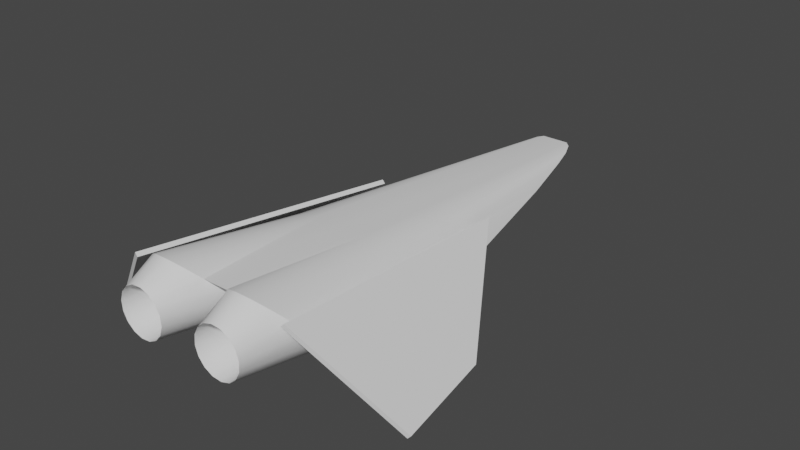 # Source: test_ship_model.blend  (saved by Blender 3.2.14; exported with 4.5.12 LTS)
import bpy
from mathutils import Matrix  # noqa: F401  (used for matrix-valued properties, if any)

bpy.ops.wm.read_factory_settings(use_empty=True)
scene = bpy.context.scene
scene.name = 'Scene'

# ---- world
world_world = bpy.data.worlds.new('World'); scene.world = world_world
world_world.use_nodes = True; world_world.node_tree.nodes.clear()
_N = world_world.node_tree.nodes; _L = world_world.node_tree.links
n0 = _N.new('ShaderNodeOutputWorld'); n0.name = 'World Output'; n0.location = (300, 300)
n1 = _N.new('ShaderNodeBackground'); n1.name = 'Background'; n1.location = (10, 300)
n1.inputs[0].default_value = (0.05088, 0.05088, 0.05088, 1.0)
_L.new(n1.outputs[0], n0.inputs[0])
n0.is_active_output = True
world_world.color = (0.05088, 0.05088, 0.05088)
world_world.use_sun_shadow = False
world_world.sun_shadow_jitter_overblur = 0.0

# ---- meshes
me_cube = bpy.data.meshes.new('Cube')
me_cube.from_pydata([(2.043, -0.4934, -0.1728), (1.809, 0.8094, -0.1792), (0.7811, 2.419, 0.5017), (1.03, -1.024, 0.8655), (1.772, 0.8026, -0.2186), (2.006, -0.5002, -0.2123), (0.9931, -1.031, 0.8261), (0.7443, 2.413, 0.4623), (0.3997, -0.2012, 0.08326), (0.4472, -1.392, 0.2478), (0.2373, -0.2803, 0.1672), (0.3442, -1.392, 0.3011), (0.1194, -0.4119, 0.3069), (0.2694, -1.392, 0.3897), (0.06398, -0.576, 0.4811), (0.2342, -1.392, 0.5002), (0.0794, -0.7476, 0.6632), (0.244, -1.392, 0.6157), (0.1633, -0.9006, 0.8256), (0.2972, -1.392, 0.7187), (0.303, -1.012, 0.9435), (0.3858, -1.392, 0.7935), (0.4772, -1.064, 0.9989), (0.4963, -1.392, 0.8287), (0.6593, -1.049, 0.9835), (0.6119, -1.392, 0.8189), (0.8217, -0.9704, 0.8996), (0.7149, -1.392, 0.7657), (0.9396, -0.8387, 0.7599), (0.7897, -1.392, 0.6771), (0.9951, -0.6746, 0.5857), (0.8248, -1.392, 0.5666), (0.9797, -0.503, 0.4036), (0.8151, -1.392, 0.451), (0.8957, -0.35, 0.2412), (0.7618, -1.392, 0.348), (0.756, -0.2389, 0.1233), (0.6732, -1.392, 0.2732), (0.5819, -0.1866, 0.06784), (0.5627, -1.392, 0.2381), (0.3774, -0.8964, 0.3427), (0.4619, -0.8964, 0.299), (0.316, -0.8964, 0.4154), (0.2871, -0.8964, 0.5061), (0.2952, -0.8964, 0.601), (0.3389, -0.8964, 0.6855), (0.4116, -0.8964, 0.7469), (0.5023, -0.8964, 0.7758), (0.5971, -0.8964, 0.7678), (0.6817, -0.8964, 0.724), (0.743, -0.8964, 0.6513), (0.7719, -0.8964, 0.5606), (0.7639, -0.8964, 0.4658), (0.7202, -0.8964, 0.3813), (0.6475, -0.8964, 0.3199), (0.5568, -0.8964, 0.291), (1.129, 0.8807, 0.1376), (0.0, 0.8807, 0.7591), (0.7692, 0.8807, 0.5844), (0.6586, 0.8807, 0.6748), (0.3415, 0.8807, 0.7595), (0.0, 0.8807, 0.1376), (0.0, -0.2803, 0.1672), (0.0, -0.4119, 0.3069), (0.0, -0.576, 0.4811), (0.0, -0.7476, 0.6632), (0.0, -0.9006, 0.8256), (0.0, -0.2012, 0.08326), (0.4972, 0.8807, 0.7431), (0.4386, 3.921, 0.177), (0.349, 4.543, 0.3088), (0.0, 3.921, 0.177), (0.0, 4.997, 0.4049), (0.3013, 4.785, 0.3601), (0.1761, 4.997, 0.4049), (0.2429, 4.939, 0.3928)], [], [(1, 2, 3, 0), (4, 5, 6, 7), (0, 3, 6, 5), (3, 2, 7, 6), (2, 1, 4, 7), (1, 0, 5, 4), (8, 9, 11, 10), (10, 11, 13, 12), (12, 13, 15, 14), (14, 15, 17, 16), (16, 17, 19, 18), (18, 19, 21, 20), (20, 21, 23, 22), (22, 23, 25, 24), (24, 25, 27, 26), (26, 27, 29, 28), (28, 29, 31, 30), (30, 31, 33, 32), (32, 33, 35, 34), (34, 35, 37, 36), (19, 17, 44, 45), (36, 37, 39, 38), (38, 39, 9, 8), (40, 41, 55, 54, 53, 52, 51, 50, 49, 48, 47, 46, 45, 44, 43, 42), (29, 27, 49, 50), (39, 37, 54, 55), (15, 13, 42, 43), (25, 23, 47, 48), (11, 9, 41, 40), (35, 33, 52, 53), (21, 19, 45, 46), (31, 29, 50, 51), (9, 39, 55, 41), (17, 15, 43, 44), (27, 25, 48, 49), (37, 35, 53, 54), (13, 11, 40, 42), (23, 21, 46, 47), (33, 31, 51, 52), (74, 72, 57, 60), (24, 26, 59, 68), (69, 70, 58, 56), (10, 12, 63, 62), (16, 18, 66, 65), (12, 14, 64, 63), (14, 16, 65, 64), (8, 10, 62, 67), (57, 66, 18, 60), (60, 22, 24, 68), (59, 26, 28, 58), (30, 56, 58, 28), (56, 30, 32), (56, 8, 67, 61), (8, 56, 38), (38, 56, 36), (36, 56, 34), (34, 56, 32), (61, 71, 69, 56), (59, 73, 75, 68), (68, 75, 74, 60), (58, 70, 73, 59), (60, 18, 20), (22, 60, 20), (71, 72, 74, 75, 73, 70, 69)])
me_cube.polygons.foreach_set('use_smooth', [True] * 64)
_k = set([(0, 1), (0, 3), (0, 5), (1, 2), (1, 4), (2, 3), (2, 7), (3, 6), (4, 5), (4, 7), (5, 6), (6, 7), (8, 10), (8, 38), (8, 56), (8, 67), (9, 11), (9, 39), (10, 12), (11, 13), (12, 14), (13, 15), (14, 16), (15, 17), (16, 18), (17, 19), (18, 20), (18, 60), (18, 66), (19, 21), (20, 22), (21, 23), (22, 24), (23, 25), (24, 26), (25, 27), (26, 28), (27, 29), (28, 30), (29, 31), (30, 32), (31, 33), (32, 34), (33, 35), (34, 36), (35, 37), (36, 38), (37, 39), (40, 41), (40, 42), (41, 55), (42, 43), (43, 44), (44, 45), (45, 46), (46, 47), (47, 48), (48, 49), (49, 50), (50, 51), (51, 52), (52, 53), (53, 54), (54, 55), (56, 69), (69, 70), (69, 71), (70, 73), (72, 74), (73, 75), (74, 75)])
me_cube.attributes.new('sharp_edge', 'BOOLEAN', 'EDGE').data.foreach_set('value', [ (min(e.vertices), max(e.vertices)) in _k for e in me_cube.edges])
_uv = me_cube.uv_layers.new(name='UVMap')
_uv.uv.foreach_set('vector', [0.0, 0.0, 0.0, 0.4235, 0.0, 1.0, 0.0, 0.0, 0.0, 0.0, 0.0, 0.0, 0.0, 1.0, 0.0, 0.4235, 0.0, 0.0, 0.0, 1.0, 0.0, 1.0, 0.0, 0.0, 0.0, 1.0, 0.0, 0.4235, 0.0, 0.4235, 0.0, 1.0, 0.0, 0.4235, 0.0, 0.0, 0.0, 0.0, 0.0, 0.4235, 0.0, 0.0, 0.0, 0.0, 0.0, 0.0, 0.0, 0.0, 1.0, 0.5, 1.0, 1.0, 0.9375, 1.0, 0.9375, 0.5, 0.9375, 0.5, 0.9375, 1.0, 0.875, 1.0, 0.875, 0.5, 0.875, 0.5, 0.875, 1.0, 0.8125, 1.0, 0.8125, 0.5, 0.8125, 0.5, 0.8125, 1.0, 0.75, 1.0, 0.75, 0.5, 0.75, 0.5, 0.75, 1.0, 0.6875, 1.0, 0.6875, 0.5, 0.6875, 0.5, 0.6875, 1.0, 0.625, 1.0, 0.625, 0.5, 0.625, 0.5, 0.625, 1.0, 0.5625, 1.0, 0.5625, 0.5, 0.5625, 0.5, 0.5625, 1.0, 0.5, 1.0, 0.5, 0.5, 0.5, 0.5, 0.5, 1.0, 0.4375, 1.0, 0.4375, 0.5, 0.4375, 0.5, 0.4375, 1.0, 0.375, 1.0, 0.375, 0.5, 0.375, 0.5, 0.375, 1.0, 0.3125, 1.0, 0.3125, 0.5, 0.3125, 0.5, 0.3125, 1.0, 0.25, 1.0, 0.25, 0.5, 0.25, 0.5, 0.25, 1.0, 0.1875, 1.0, 0.1875, 0.5, 0.1875, 0.5, 0.1875, 1.0, 0.125, 1.0, 0.125, 0.5, 0.6875, 1.0, 0.75, 1.0, 0.75, 1.0, 0.6875, 1.0, 0.125, 0.5, 0.125, 1.0, 0.0625, 1.0, 0.0625, 0.5, 0.0625, 0.5, 0.0625, 1.0, 0.0, 1.0, 0.0, 0.5, 0.3418, 0.4717, 0.25, 0.49, 0.1582, 0.4717, 0.08029, 0.4197, 0.02827, 0.3418, 0.01, 0.25, 0.02827, 0.1582, 0.08029, 0.08029, 0.1582, 0.02827, 0.25, 0.01, 0.3418, 0.02827, 0.4197, 0.08029, 0.4717, 0.1582, 0.49, 0.25, 0.4717, 0.3418, 0.4197, 0.4197, 0.375, 1.0, 0.4375, 1.0, 0.4375, 1.0, 0.375, 1.0, 0.0625, 1.0, 0.125, 1.0, 0.125, 1.0, 0.0625, 1.0, 0.8125, 1.0, 0.875, 1.0, 0.875, 1.0, 0.8125, 1.0, 0.5, 1.0, 0.5625, 1.0, 0.5625, 1.0, 0.5, 1.0, 0.9375, 1.0, 1.0, 1.0, 1.0, 1.0, 0.9375, 1.0, 0.1875, 1.0, 0.25, 1.0, 0.25, 1.0, 0.1875, 1.0, 0.625, 1.0, 0.6875, 1.0, 0.6875, 1.0, 0.625, 1.0, 0.3125, 1.0, 0.375, 1.0, 0.375, 1.0, 0.3125, 1.0, 0.0, 1.0, 0.0625, 1.0, 0.0625, 1.0, 0.0, 1.0, 0.75, 1.0, 0.8125, 1.0, 0.8125, 1.0, 0.75, 1.0, 0.4375, 1.0, 0.5, 1.0, 0.5, 1.0, 0.4375, 1.0, 0.125, 1.0, 0.1875, 1.0, 0.1875, 1.0, 0.125, 1.0, 0.875, 1.0, 0.9375, 1.0, 0.9375, 1.0, 0.875, 1.0, 0.5625, 1.0, 0.625, 1.0, 0.625, 1.0, 0.5625, 1.0, 0.25, 1.0, 0.3125, 1.0, 0.3125, 1.0, 0.25, 1.0, 0.3056, 0.25, 1.0, 0.25, 1.0, 0.5, 0.348, 0.5, 0.5, 0.5, 0.4375, 0.5, 0.01585, 0.4947, 0.1819, 0.4973, 0.0, 0.0, 0.0, 0.1671, 0.0, 0.3343, 0.0, 0.0, 0.9375, 0.5, 0.875, 0.5, 0.875, 0.5, 0.9375, 0.5, 0.75, 0.5, 0.6875, 0.5, 0.6875, 0.5, 0.75, 0.5, 0.875, 0.5, 0.8125, 0.5, 0.8125, 0.5, 0.875, 0.5, 0.8125, 0.5, 0.75, 0.5, 0.75, 0.5, 0.8125, 0.5, 1.0, 0.5, 0.9375, 0.5, 0.9375, 0.5, 1.0, 0.5, 1.0, 0.5, 0.6875, 0.5, 0.6875, 0.5, 0.348, 0.5, 0.348, 0.5, 0.5625, 0.5, 0.5, 0.5, 0.1819, 0.4973, 0.01585, 0.4947, 0.4375, 0.5, 0.375, 0.5, 0.0, 0.3343, 0.3125, 0.5, 0.0, 0.0, 0.0, 0.3343, 0.375, 0.5, 0.0, 0.0, 0.3125, 0.5, 0.25, 0.5, 0.5, 0.0, 1.0, 0.5, 1.0, 0.5, 1.0, 0.0, 1.0, 0.5, 0.25, 0.0, 0.0625, 0.5, 0.0625, 0.5, 0.125, 0.0, 0.125, 0.5, 0.125, 0.5, 0.0625, 0.0, 0.1875, 0.5, 0.1875, 0.5, 0.0, 0.0, 0.25, 0.5, 1.0, 0.0, 1.0, 0.0, 0.5, 0.0, 0.5, 0.0, 0.01585, 0.4947, 0.07922, 0.2474, 0.1924, 0.2487, 0.1819, 0.4973, 0.1819, 0.4973, 0.1924, 0.2487, 0.3056, 0.25, 0.348, 0.5, 0.0, 0.3343, 0.0, 0.1671, 0.01891, 0.2475, 0.01585, 0.4947, 0.348, 0.5, 0.6875, 0.5, 0.625, 0.5, 0.5625, 0.5, 0.348, 0.5, 0.625, 0.5, 1.0, 0.0, 1.0, 0.25, 0.3056, 0.25, 0.1924, 0.2487, 0.07922, 0.2474, 0.0, 0.1671, 0.0, 0.0])
me_cube.update()
me_cube.normals_split_custom_set([tuple(v) for v in zip(*[iter([0.6771, 0.1254, 0.7251, 0.6771, 0.1254, 0.7251, 0.6771, 0.1254, 0.7251, 0.6771, 0.1254, 0.7251, -0.6771, -0.1254, -0.7251, -0.6771, -0.1254, -0.7251, -0.6771, -0.1254, -0.7251, -0.6771, -0.1254, -0.7251, 0.3335, -0.9307, -0.1504, 0.3335, -0.9307, -0.1504, 0.3335, -0.9307, -0.1504, 0.3335, -0.9307, -0.1504, -0.7324, 0.01898, 0.6806, -0.7324, 0.01898, 0.6806, -0.7324, 0.01898, 0.6806, -0.7324, 0.01898, 0.6806, 0.5336, 0.5949, -0.6011, 0.5336, 0.5949, -0.6011, 0.5336, 0.5949, -0.6011, 0.5336, 0.5949, -0.6011, 0.7143, 0.1249, -0.6886, 0.7143, 0.1249, -0.6886, 0.7143, 0.1249, -0.6886, 0.7143, 0.1249, -0.6886, -0.2218, -0.1433, -0.9645, -0.2525, -0.1439, -0.9568, -0.573, -0.1537, -0.805, -0.52, -0.1509, -0.8407, -0.52, -0.1509, -0.8407, -0.573, -0.1537, -0.805, -0.8175, -0.1734, -0.5492, -0.7708, -0.1672, -0.6147, -0.7708, -0.1672, -0.6147, -0.8175, -0.1734, -0.5492, -0.9528, -0.206, -0.2228, -0.9318, -0.1958, -0.3055, -0.9318, -0.1958, -0.3055, -0.9528, -0.206, -0.2228, -0.9575, -0.256, 0.1333, -0.9689, -0.2418, 0.05211, -0.9689, -0.2418, 0.05211, -0.9575, -0.256, 0.1333, -0.8187, -0.3249, 0.4734, -0.8563, -0.3098, 0.4133, -0.8563, -0.3098, 0.4133, -0.8187, -0.3249, 0.4734, -0.5331, -0.4011, 0.7449, -0.5744, -0.3922, 0.7185, -0.5744, -0.3922, 0.7185, -0.5331, -0.4011, 0.7449, -0.127, -0.4493, 0.8843, -0.1392, -0.4487, 0.8828, -0.1392, -0.4487, 0.8828, -0.127, -0.4493, 0.8843, 0.3121, -0.4349, 0.8446, 0.3405, -0.4314, 0.8354, 0.3405, -0.4314, 0.8354, 0.3121, -0.4349, 0.8446, 0.6733, -0.3692, 0.6405, 0.7169, -0.3567, 0.599, 0.7169, -0.3567, 0.599, 0.6733, -0.3692, 0.6405, 0.8965, -0.2932, 0.3323, 0.9245, -0.2778, 0.2609, 0.9245, -0.2778, 0.2609, 0.8965, -0.2932, 0.3323, 0.9725, -0.2321, -0.02059, 0.97, -0.2195, -0.1049, 0.97, -0.2195, -0.1049, 0.9725, -0.2321, -0.02059, 0.9097, -0.1901, -0.3693, 0.8761, -0.1817, -0.4467, 0.8761, -0.1817, -0.4467, 0.9097, -0.1901, -0.3693, 0.7241, -0.1636, -0.67, 0.6717, -0.1589, -0.7236, 0.6717, -0.1589, -0.7236, 0.7241, -0.1636, -0.67, 0.4422, -0.1484, -0.8845, 0.3952, -0.1468, -0.9068, 0.7772, -0.1069, -0.6201, 0.9553, -0.1069, -0.2755, 0.9553, -0.1069, -0.2755, 0.7772, -0.1069, -0.6201, 0.3952, -0.1468, -0.9068, 0.4422, -0.1484, -0.8845, 0.1016, -0.1422, -0.9846, 0.08866, -0.1421, -0.9859, 0.08866, -0.1421, -0.9859, 0.1016, -0.1422, -0.9846, -0.2525, -0.1439, -0.9568, -0.2218, -0.1433, -0.9645, -2.883e-07, -1.0, 1.432e-07, -2.883e-07, -1.0, 1.432e-07, -2.883e-07, -1.0, 1.432e-07, -2.883e-07, -1.0, 1.432e-07, -2.883e-07, -1.0, 1.432e-07, -2.883e-07, -1.0, 1.432e-07, -2.883e-07, -1.0, 1.432e-07, -2.883e-07, -1.0, 1.432e-07, -2.883e-07, -1.0, 1.432e-07, -2.883e-07, -1.0, 1.432e-07, -2.883e-07, -1.0, 1.432e-07, -2.883e-07, -1.0, 1.432e-07, -2.883e-07, -1.0, 1.432e-07, -2.883e-07, -1.0, 1.432e-07, -2.883e-07, -1.0, 1.432e-07, -2.883e-07, -1.0, 1.432e-07, -0.8703, -0.1069, -0.4807, -0.6201, -0.1069, -0.7772, -0.6201, -0.1069, -0.7772, -0.8703, -0.1069, -0.4807, -0.1111, -0.1069, 0.988, -0.4807, -0.1069, 0.8703, -0.4807, -0.1069, 0.8703, -0.1111, -0.1069, 0.988, 0.988, -0.1069, 0.1111, 0.8703, -0.1069, 0.4807, 0.8703, -0.1069, 0.4807, 0.988, -0.1069, 0.1111, -0.2755, -0.1069, -0.9553, 0.1111, -0.1069, -0.988, 0.1111, -0.1069, -0.988, -0.2755, -0.1069, -0.9553, 0.6201, -0.1069, 0.7772, 0.2755, -0.1069, 0.9553, 0.2755, -0.1069, 0.9553, 0.6201, -0.1069, 0.7772, -0.7772, -0.1069, 0.6201, -0.9553, -0.1069, 0.2755, -0.9553, -0.1069, 0.2755, -0.7772, -0.1069, 0.6201, 0.4807, -0.1069, -0.8703, 0.7772, -0.1069, -0.6201, 0.7772, -0.1069, -0.6201, 0.4807, -0.1069, -0.8703, -0.988, -0.1069, -0.1111, -0.8703, -0.1069, -0.4807, -0.8703, -0.1069, -0.4807, -0.988, -0.1069, -0.1111, 0.2755, -0.1069, 0.9553, -0.1111, -0.1069, 0.988, -0.1111, -0.1069, 0.988, 0.2755, -0.1069, 0.9553, 0.9553, -0.1069, -0.2755, 0.988, -0.1069, 0.1111, 0.988, -0.1069, 0.1111, 0.9553, -0.1069, -0.2755, -0.6201, -0.1069, -0.7772, -0.2755, -0.1069, -0.9553, -0.2755, -0.1069, -0.9553, -0.6201, -0.1069, -0.7772, -0.4807, -0.1069, 0.8703, -0.7772, -0.1069, 0.6201, -0.7772, -0.1069, 0.6201, -0.4807, -0.1069, 0.8703, 0.8703, -0.1069, 0.4807, 0.6201, -0.1069, 0.7772, 0.6201, -0.1069, 0.7772, 0.8703, -0.1069, 0.4807, 0.1111, -0.1069, -0.988, 0.4807, -0.1069, -0.8703, 0.4807, -0.1069, -0.8703, 0.1111, -0.1069, -0.988, -0.9553, -0.1069, 0.2755, -0.988, -0.1069, -0.1111, -0.988, -0.1069, -0.1111, -0.9553, -0.1069, 0.2755, 0.05152, 0.08836, 0.9948, -0.0009647, 0.08577, 0.9963, -0.0008764, 0.0615, 0.9981, 0.04571, 0.08743, 0.9951, 0.2207, 0.1378, 0.9656, 0.4827, 0.1467, 0.8634, 0.5834, 0.1343, 0.801, 0.2802, 0.1211, 0.9523, 0.8552, 0.1591, 0.4933, 0.7722, 0.1308, 0.6218, 0.7776, 0.1384, 0.6134, 0.9335, 0.1127, 0.3404, -2.588e-07, -0.7278, -0.6858, -2.981e-07, -0.7278, -0.6858, -3.057e-07, -0.7278, -0.6858, -2.628e-07, -0.7278, -0.6858, -1.544e-07, -0.7278, -0.6858, -2.752e-07, -0.7278, -0.6858, -2.752e-07, -0.7278, -0.6858, -1.376e-07, -0.7278, -0.6858, -2.981e-07, -0.7278, -0.6858, -1.78e-07, -0.7278, -0.6858, -1.697e-07, -0.7278, -0.6858, -3.057e-07, -0.7278, -0.6858, -1.78e-07, -0.7278, -0.6858, -1.544e-07, -0.7278, -0.6858, -1.376e-07, -0.7278, -0.6858, -1.697e-07, -0.7278, -0.6858, -2.535e-07, -0.7278, -0.6858, -2.588e-07, -0.7278, -0.6858, -2.628e-07, -0.7278, -0.6858, -2.535e-07, -0.7278, -0.6858, -0.0008764, 0.0615, 0.9981, -0.0007877, 0.03719, 0.9993, -0.0007877, 0.03719, 0.9993, 0.04571, 0.08743, 0.9951, 0.04571, 0.08743, 0.9951, -0.07099, 0.1177, 0.9905, 0.2207, 0.1378, 0.9656, 0.2802, 0.1211, 0.9523, 0.5834, 0.1343, 0.801, 0.4827, 0.1467, 0.8634, 0.7026, 0.1382, 0.6981, 0.7776, 0.1384, 0.6134, 0.8854, 0.07582, 0.4587, 0.9335, 0.1127, 0.3404, 0.7776, 0.1384, 0.6134, 0.7026, 0.1382, 0.6981, 0.9335, 0.1127, 0.3404, 0.8854, 0.07582, 0.4587, 0.9364, -0.161, -0.312, 7.896e-09, 0.02862, -0.9996, 3.6e-08, 0.05018, -0.9987, 3.6e-08, 0.05018, -0.9987, 1.175e-08, 0.03158, -0.9995, -0.09265, 0.1122, -0.9894, 0.9335, 0.1127, 0.3404, 0.05576, 0.03664, -0.9978, 0.05576, 0.03664, -0.9978, 0.9335, 0.1127, 0.3404, 0.431, -0.1322, -0.8926, 0.431, -0.1322, -0.8926, 0.9335, 0.1127, 0.3404, 0.7133, -0.1919, -0.674, 0.7133, -0.1919, -0.674, 0.9335, 0.1127, 0.3404, 0.9364, -0.161, -0.312, 1.175e-08, 0.03158, -0.9995, -1.251e-08, 0.01297, -0.9999, -1.251e-08, 0.01297, -0.9999, 7.896e-09, 0.02862, -0.9996, 0.5834, 0.1343, 0.801, 0.5089, 0.112, 0.8535, 0.2014, 0.09588, 0.9748, 0.2802, 0.1211, 0.9523, 0.2802, 0.1211, 0.9523, 0.2014, 0.09588, 0.9748, 0.05152, 0.08836, 0.9948, 0.04571, 0.08743, 0.9951, 0.7776, 0.1384, 0.6134, 0.7722, 0.1308, 0.6218, 0.5089, 0.112, 0.8535, 0.5834, 0.1343, 0.801, 0.04571, 0.08743, 0.9951, -0.5999, 0.08946, 0.7951, -0.3931, 0.09686, 0.9144, -0.07099, 0.1177, 0.9905, 0.04571, 0.08743, 0.9951, -0.3931, 0.09686, 0.9144, 1.544e-07, 0.2072, -0.9783, 1.544e-07, 0.2072, -0.9783, 1.544e-07, 0.2072, -0.9783, 1.544e-07, 0.2072, -0.9783, 1.544e-07, 0.2072, -0.9783, 1.544e-07, 0.2072, -0.9783, 1.544e-07, 0.2072, -0.9783])] * 3)])
me_cube_001 = bpy.data.meshes.new('Cube.001')
me_cube_001.from_pydata([(-0.1636, -0.1636, -0.8), (-0.1636, -0.1636, 0.8), (-0.1636, 0.1636, -0.8), (-0.1636, 0.1636, 0.8), (0.1636, -0.1636, -0.8), (0.1636, -0.1636, 0.8), (0.1636, 0.1636, -0.8), (0.1636, 0.1636, 0.8)], [], [(0, 1, 3, 2), (2, 3, 7, 6), (6, 7, 5, 4), (4, 5, 1, 0), (2, 6, 4, 0), (7, 3, 1, 5)])
_uv = me_cube_001.uv_layers.new(name='UVMap')
_uv.uv.foreach_set('vector', [0.375, 0.0, 0.625, 0.0, 0.625, 0.25, 0.375, 0.25, 0.375, 0.25, 0.625, 0.25, 0.625, 0.5, 0.375, 0.5, 0.375, 0.5, 0.625, 0.5, 0.625, 0.75, 0.375, 0.75, 0.375, 0.75, 0.625, 0.75, 0.625, 1.0, 0.375, 1.0, 0.125, 0.5, 0.375, 0.5, 0.375, 0.75, 0.125, 0.75, 0.625, 0.5, 0.875, 0.5, 0.875, 0.75, 0.625, 0.75])
me_cube_001.update()

# ---- objects
ob_cube = bpy.data.objects.new('Cube', me_cube)
ob_empty = bpy.data.objects.new('Empty', None)
ob_empty_001 = bpy.data.objects.new('Empty.001', None)
ob_cube_001 = bpy.data.objects.new('Cube.001', me_cube_001)

# ---- transforms, parenting, visibility, modifiers, constraints
ob_cube.location = (0.0, 0.0, 0.0)
_m = ob_cube.modifiers.new('Mirror', 'MIRROR')
_m.use_clip = True
ob_empty.location = (2.0, -1.0, 0.0)
ob_empty_001.location = (4.371e-07, 5.0, 0.0)
ob_cube_001.location = (6.247e-18, -1.319, 0.8853)
ob_cube_001.hide_viewport = True
ob_cube_001.hide_render = True

# ---- collection membership
scene.collection.objects.link(ob_cube)
scene.collection.objects.link(ob_empty)
scene.collection.objects.link(ob_empty_001)
scene.collection.objects.link(ob_cube_001)

# ---- scene / render settings (as saved in the file)
scene.frame_start = 1; scene.frame_end = 250; scene.frame_set(1)
scene.render.engine = 'BLENDER_EEVEE_NEXT'
scene.cycles.sampling_pattern = 'TABULATED_SOBOL'
scene.cycles.use_light_tree = False
scene.view_settings.view_transform = 'Filmic'
bpy.context.view_layer.update()

# ---- added for rendering (the .blend has no active camera and no usable light): camera, sun
cam_auto = bpy.data.cameras.new('AutoCamera')
cam_auto.lens = 50.0
cam_auto.sensor_width = 36.0
cam_auto.clip_end = 1000.0
ob_auto_camera = bpy.data.objects.new('AutoCamera', cam_auto)
scene.collection.objects.link(ob_auto_camera)
ob_auto_camera.location = (7.10634, -6.725, 6.07524)
ob_auto_camera.rotation_euler = (1.09748, -7.21219e-08, 0.694738)
scene.camera = ob_auto_camera
light_auto_sun = bpy.data.lights.new('AutoSun', 'SUN')
light_auto_sun.energy = 3.0
light_auto_sun.angle = 0.0523599
ob_auto_sun = bpy.data.objects.new('AutoSun', light_auto_sun)
scene.collection.objects.link(ob_auto_sun)
ob_auto_sun.rotation_euler = (0.872665, 0.174533, 0.523599)
bpy.context.view_layer.update()
